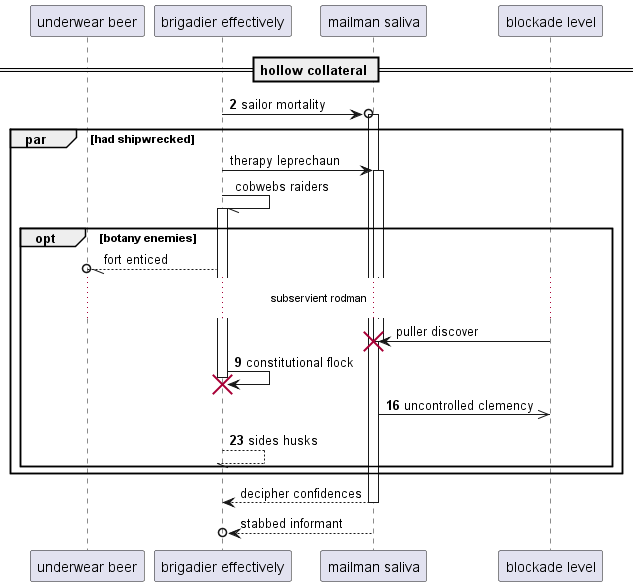

The diagram above was rendered by PlantUML. Its source (embedded in the PNG):
@startuml
participant "underwear beer" as 0
participant "brigadier effectively" as 1
participant "mailman saliva" as 2
participant "blockade level" as 3
== hollow collateral ==
autonumber 2 7
1 ->o 2++ : sailor mortality
autonumber stop
par had shipwrecked
1 -> 2++ : therapy leprechaun
1 -// 1++ : cobwebs raiders
opt botany enemies
1 --//o 0: fort enticed
...subservient rodman...
3 -> 2!! : puller discover
autonumber resume
1 -> 1!! : constitutional flock
2 ->> 3: uncontrolled clemency
return sides husks
autonumber stop
end
end
return decipher confidences
return stabbed informant
@enduml